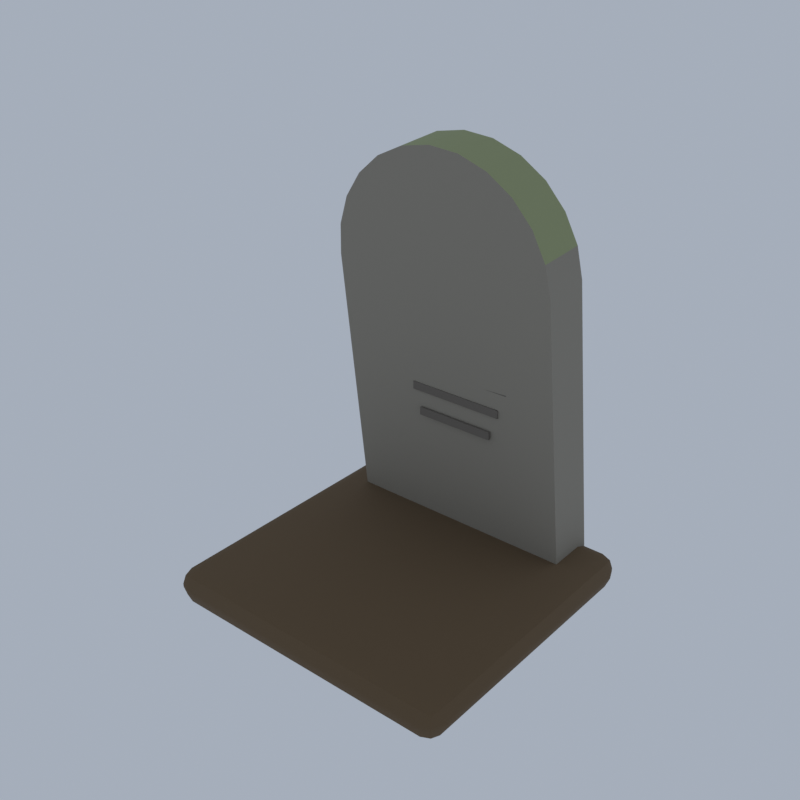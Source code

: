 # Source: E01_01_gravestone_01.blend  (saved by Blender 5.2.45; exported with 4.5.12 LTS)
import bpy
from mathutils import Matrix  # noqa: F401  (used for matrix-valued properties, if any)

bpy.ops.wm.read_factory_settings(use_empty=True)
scene = bpy.context.scene
scene.name = 'Scene'

# ---- collections
col_collection = bpy.data.collections.new('Collection'); scene.collection.children.link(col_collection)

# ---- materials (node trees are filled in below, after node groups)
mat_wg_stone_limestone = bpy.data.materials.new('wg_stone|Limestone')
mat_wg_stone_limestone.diffuse_color = (0.2932, 0.2674, 0.2195, 1.0)
mat_wg_lichen_grass = bpy.data.materials.new('wg_lichen|Grass')
mat_wg_lichen_grass.diffuse_color = (0.3112, 0.3489, 0.1835, 1.0)
mat_wg_stone_d_slate = bpy.data.materials.new('wg_stone_d|Slate')
mat_wg_stone_d_slate.diffuse_color = (0.1573, 0.139, 0.1166, 1.0)
mat_wg_dirt_ground = bpy.data.materials.new('wg_dirt|Ground')
mat_wg_dirt_ground.diffuse_color = (0.139, 0.09152, 0.04778, 1.0)
mat_wg_moss_grass = bpy.data.materials.new('wg_moss|Grass')
mat_wg_moss_grass.diffuse_color = (0.09627, 0.139, 0.03561, 1.0)

# ---- material node trees
mat_wg_stone_limestone.use_nodes = True; mat_wg_stone_limestone.node_tree.nodes.clear()
_N = mat_wg_stone_limestone.node_tree.nodes; _L = mat_wg_stone_limestone.node_tree.links
n0 = _N.new('ShaderNodeBsdfPrincipled'); n0.name = 'Principled BSDF'; n0.location = (-200, 100)
n0.inputs[0].default_value = (0.2932, 0.2674, 0.2195, 1.0)
n0.inputs[2].default_value = 0.88
n0.inputs[10].default_value = 0.005
n1 = _N.new('ShaderNodeOutputMaterial'); n1.name = 'Material Output'; n1.location = (200, 100)
_L.new(n0.outputs[0], n1.inputs[0])
n1.is_active_output = True
mat_wg_lichen_grass.use_nodes = True; mat_wg_lichen_grass.node_tree.nodes.clear()
_N = mat_wg_lichen_grass.node_tree.nodes; _L = mat_wg_lichen_grass.node_tree.links
n0 = _N.new('ShaderNodeBsdfPrincipled'); n0.name = 'Principled BSDF'; n0.location = (-200, 100)
n0.inputs[0].default_value = (0.3112, 0.3489, 0.1835, 1.0)
n0.inputs[2].default_value = 1.0
n0.inputs[10].default_value = 0.005
n1 = _N.new('ShaderNodeOutputMaterial'); n1.name = 'Material Output'; n1.location = (200, 100)
_L.new(n0.outputs[0], n1.inputs[0])
n1.is_active_output = True
mat_wg_stone_d_slate.use_nodes = True; mat_wg_stone_d_slate.node_tree.nodes.clear()
_N = mat_wg_stone_d_slate.node_tree.nodes; _L = mat_wg_stone_d_slate.node_tree.links
n0 = _N.new('ShaderNodeBsdfPrincipled'); n0.name = 'Principled BSDF'; n0.location = (-200, 100)
n0.inputs[0].default_value = (0.1573, 0.139, 0.1166, 1.0)
n0.inputs[2].default_value = 0.92
n0.inputs[10].default_value = 0.005
n1 = _N.new('ShaderNodeOutputMaterial'); n1.name = 'Material Output'; n1.location = (200, 100)
_L.new(n0.outputs[0], n1.inputs[0])
n1.is_active_output = True
mat_wg_dirt_ground.use_nodes = True; mat_wg_dirt_ground.node_tree.nodes.clear()
_N = mat_wg_dirt_ground.node_tree.nodes; _L = mat_wg_dirt_ground.node_tree.links
n0 = _N.new('ShaderNodeBsdfPrincipled'); n0.name = 'Principled BSDF'; n0.location = (-200, 100)
n0.inputs[0].default_value = (0.139, 0.09152, 0.04778, 1.0)
n0.inputs[2].default_value = 1.0
n0.inputs[10].default_value = 0.005
n1 = _N.new('ShaderNodeOutputMaterial'); n1.name = 'Material Output'; n1.location = (200, 100)
_L.new(n0.outputs[0], n1.inputs[0])
n1.is_active_output = True
mat_wg_moss_grass.use_nodes = True; mat_wg_moss_grass.node_tree.nodes.clear()
_N = mat_wg_moss_grass.node_tree.nodes; _L = mat_wg_moss_grass.node_tree.links
n0 = _N.new('ShaderNodeBsdfPrincipled'); n0.name = 'Principled BSDF'; n0.location = (-200, 100)
n0.inputs[0].default_value = (0.09627, 0.139, 0.03561, 1.0)
n0.inputs[2].default_value = 1.0
n0.inputs[10].default_value = 0.005
n1 = _N.new('ShaderNodeOutputMaterial'); n1.name = 'Material Output'; n1.location = (200, 100)
_L.new(n0.outputs[0], n1.inputs[0])
n1.is_active_output = True

# ---- world
world_world = bpy.data.worlds.new('World'); scene.world = world_world
world_world.use_nodes = True; world_world.node_tree.nodes.clear()
_N = world_world.node_tree.nodes; _L = world_world.node_tree.links
n0 = _N.new('ShaderNodeOutputWorld'); n0.name = 'World Output'; n0.location = (200, 100)
n1 = _N.new('ShaderNodeBackground'); n1.name = 'Background'; n1.location = (-200, 100)
n1.inputs[0].default_value = (0.42, 0.47, 0.55, 1.0)
n1.inputs[1].default_value = 0.9
_L.new(n1.outputs[0], n0.inputs[0])
n0.is_active_output = True
world_world.color = (0.05088, 0.05088, 0.05088)
world_world.sun_shadow_jitter_overblur = 0.0

# ---- meshes
me_gravestone_01 = bpy.data.meshes.new('gravestone_01')
me_gravestone_01.from_pydata([(-1.299, 1.573, 0.03831), (1.297, 1.573, 0.1744), (1.125, 1.343, 3.462), (1.063, 1.319, 3.795), (0.9171, 1.297, 4.1), (0.6967, 1.279, 4.358), (0.417, 1.264, 4.549), (0.09715, 1.255, 4.662), (-0.2412, 1.252, 4.689), (-0.5749, 1.255, 4.627), (-0.8812, 1.264, 4.481), (-1.139, 1.279, 4.261), (-1.332, 1.297, 3.982), (-1.445, 1.319, 3.663), (-1.472, 1.343, 3.326), (-1.297, 1.024, 0.0), (1.299, 1.024, 0.1361), (1.127, 0.7941, 3.424), (1.065, 0.7707, 3.756), (0.9191, 0.7488, 4.062), (0.6987, 0.73, 4.319), (0.419, 0.7156, 4.511), (0.09916, 0.7066, 4.624), (-0.2392, 0.7035, 4.651), (-0.5728, 0.7066, 4.589), (-0.8792, 0.7156, 4.443), (-1.137, 0.73, 4.223), (-1.33, 0.7488, 3.944), (-1.443, 0.7707, 3.625), (-1.47, 0.7941, 3.287), (-0.9, 1.014, 0.3872), (-0.9, 1.014, 3.087), (-0.9, 1.074, 0.3872), (-0.9, 1.074, 3.087), (0.9, 1.014, 0.3872), (0.9, 1.014, 3.087), (0.9, 1.074, 0.3872), (0.9, 1.074, 3.087), (-0.8, 0.8737, 2.777), (-0.8, 0.8737, 2.997), (-0.8, 0.9137, 2.777), (-0.8, 0.9137, 2.997), (0.8, 0.8737, 2.777), (0.8, 0.8737, 2.997), (0.8, 0.9137, 2.777), (0.8, 0.9137, 2.997), (-0.64, 0.8737, 2.242), (-0.64, 0.8737, 2.332), (-0.64, 0.9137, 2.242), (-0.64, 0.9137, 2.332), (0.64, 0.8737, 2.242), (0.64, 0.8737, 2.332), (0.64, 0.9137, 2.242), (0.64, 0.9137, 2.332), (-0.544, 0.8737, 1.962), (-0.544, 0.8737, 2.052), (-0.544, 0.9137, 1.962), (-0.544, 0.9137, 2.052), (0.544, 0.8737, 1.962), (0.544, 0.8737, 2.052), (0.544, 0.9137, 1.962), (0.544, 0.9137, 2.052), (-0.448, 0.8737, 1.682), (-0.448, 0.8737, 1.772), (-0.448, 0.9137, 1.682), (-0.448, 0.9137, 1.772), (0.448, 0.8737, 1.682), (0.448, 0.8737, 1.772), (0.448, 0.9137, 1.682), (0.448, 0.9137, 1.772), (-1.52, -1.421, 0.04719), (-1.52, -1.601, 0.2272), (-1.7, -1.421, 0.2272), (-1.52, -1.549, 0.09991), (-1.624, -1.525, 0.1233), (-1.647, -1.549, 0.2272), (-1.647, -1.421, 0.09991), (-1.52, -1.601, 0.2672), (-1.52, -1.421, 0.4472), (-1.7, -1.421, 0.2672), (-1.52, -1.549, 0.3945), (-1.624, -1.525, 0.3711), (-1.647, -1.421, 0.3945), (-1.647, -1.549, 0.2672), (-1.52, 1.419, 0.04719), (-1.7, 1.419, 0.2272), (-1.52, 1.599, 0.2272), (-1.647, 1.419, 0.09991), (-1.624, 1.523, 0.1233), (-1.647, 1.546, 0.2272), (-1.52, 1.546, 0.09991), (-1.52, 1.419, 0.4472), (-1.52, 1.599, 0.2672), (-1.7, 1.419, 0.2672), (-1.52, 1.546, 0.3945), (-1.624, 1.523, 0.3711), (-1.647, 1.546, 0.2672), (-1.647, 1.419, 0.3945), (1.52, -1.421, 0.04719), (1.7, -1.421, 0.2272), (1.52, -1.601, 0.2272), (1.647, -1.421, 0.09991), (1.624, -1.525, 0.1233), (1.647, -1.549, 0.2272), (1.52, -1.549, 0.09991), (1.52, -1.421, 0.4472), (1.52, -1.601, 0.2672), (1.7, -1.421, 0.2672), (1.52, -1.549, 0.3945), (1.624, -1.525, 0.3711), (1.647, -1.549, 0.2672), (1.647, -1.421, 0.3945), (1.52, 1.419, 0.04719), (1.52, 1.599, 0.2272), (1.7, 1.419, 0.2272), (1.52, 1.546, 0.09991), (1.624, 1.523, 0.1233), (1.647, 1.546, 0.2272), (1.647, 1.419, 0.09991), (1.52, 1.419, 0.4472), (1.7, 1.419, 0.2672), (1.52, 1.599, 0.2672), (1.647, 1.419, 0.3945), (1.624, 1.523, 0.3711), (1.647, 1.546, 0.2672), (1.52, 1.546, 0.3945), (1.228, 1.447, 0.7457), (1.232, 1.443, 0.7457), (1.237, 1.445, 0.7445), (1.238, 1.45, 0.7432), (1.234, 1.453, 0.7432), (1.229, 1.451, 0.7445), (1.054, 1.284, 0.0998), (1.091, 1.251, 0.0998), (1.137, 1.265, 0.08719), (1.146, 1.313, 0.07459), (1.109, 1.346, 0.07459), (1.063, 1.332, 0.08719), (1.119, 1.104, 0.5802), (1.114, 1.103, 0.5802), (1.112, 1.099, 0.5786), (1.115, 1.095, 0.577), (1.12, 1.096, 0.577), (1.122, 1.1, 0.5786), (1.122, 1.341, 0.1035), (1.072, 1.337, 0.1035), (1.05, 1.294, 0.08719), (1.078, 1.257, 0.07087), (1.128, 1.261, 0.07087), (1.15, 1.303, 0.08719), (0.9041, 1.302, 0.6345), (0.9042, 1.307, 0.6345), (0.9002, 1.31, 0.6331), (0.8961, 1.307, 0.6316), (0.896, 1.302, 0.6316), (0.8999, 1.3, 0.6331), (1.14, 1.272, 0.1021), (1.141, 1.322, 0.1021), (1.102, 1.349, 0.08719), (1.06, 1.325, 0.0723), (1.059, 1.275, 0.0723), (1.098, 1.249, 0.08719), (0.9882, 1.138, 0.7293), (0.9841, 1.141, 0.7293), (0.9797, 1.139, 0.728), (0.9793, 1.134, 0.7267), (0.9834, 1.131, 0.7267), (0.9878, 1.133, 0.728), (1.144, 1.318, 0.1001), (1.104, 1.347, 0.1001), (1.059, 1.328, 0.08719), (1.056, 1.28, 0.07429), (1.096, 1.251, 0.07429), (1.141, 1.27, 0.08719), (1.262, 1.41, 0.517), (1.264, 1.406, 0.517), (1.269, 1.406, 0.5151), (1.271, 1.41, 0.5133), (1.268, 1.414, 0.5133), (1.263, 1.414, 0.5151), (1.053, 1.298, 0.1055), (1.081, 1.256, 0.1055), (1.128, 1.257, 0.08719), (1.147, 1.3, 0.06886), (1.119, 1.341, 0.06886), (1.072, 1.34, 0.08719), (-0.9977, 1.232, 0.6299), (-1.002, 1.229, 0.6299), (-1.002, 1.224, 0.6284), (-0.9979, 1.222, 0.6269), (-0.9936, 1.225, 0.6269), (-0.9935, 1.229, 0.6284), (-1.099, 1.446, 0.1022), (-1.142, 1.421, 0.1022), (-1.143, 1.373, 0.08719), (-1.101, 1.351, 0.07218), (-1.058, 1.377, 0.07218), (-1.057, 1.424, 0.08719), (-1.083, 1.203, 0.5096), (-1.088, 1.203, 0.5096), (-1.09, 1.199, 0.5078), (-1.087, 1.195, 0.5059), (-1.082, 1.196, 0.5059), (-1.08, 1.2, 0.5078), (-1.078, 1.44, 0.1058), (-1.128, 1.436, 0.1058), (-1.15, 1.395, 0.08719), (-1.122, 1.358, 0.0686), (-1.072, 1.362, 0.0686), (-1.05, 1.402, 0.08719), (-1.285, 1.462, 0.7106), (-1.284, 1.467, 0.7106), (-1.287, 1.471, 0.7092), (-1.291, 1.47, 0.7079), (-1.293, 1.465, 0.7079), (-1.29, 1.462, 0.7092), (-1.07, 1.361, 0.1004), (-1.053, 1.408, 0.1004), (-1.083, 1.446, 0.08719), (-1.13, 1.436, 0.07394), (-1.147, 1.389, 0.07394), (-1.117, 1.352, 0.08719), (-1.076, 1.593, 0.7731), (-1.071, 1.592, 0.7731), (-1.068, 1.596, 0.7719), (-1.07, 1.601, 0.7707), (-1.075, 1.601, 0.7707), (-1.078, 1.598, 0.7719), (-1.13, 1.361, 0.09933), (-1.081, 1.354, 0.09933), (-1.05, 1.392, 0.08719), (-1.07, 1.437, 0.07505), (-1.119, 1.443, 0.07505), (-1.15, 1.405, 0.08719), (-0.9392, 1.286, 0.5176), (-0.9421, 1.282, 0.5176), (-0.9404, 1.278, 0.5158), (-0.9358, 1.278, 0.5139), (-0.9328, 1.282, 0.5139), (-0.9346, 1.286, 0.5158), (-1.117, 1.442, 0.1055), (-1.146, 1.401, 0.1055), (-1.129, 1.358, 0.08719), (-1.083, 1.355, 0.06888), (-1.054, 1.396, 0.06888), (-1.071, 1.439, 0.08719)], [], [(0, 14, 13, 12, 11, 10, 9, 8, 7, 6, 5, 4, 3, 2, 1), (29, 15, 16, 17, 18, 19, 20, 21, 22, 23, 24, 25, 26, 27, 28), (0, 1, 16, 15), (1, 2, 17, 16), (2, 3, 18, 17), (3, 4, 19, 18), (4, 5, 20, 19), (5, 6, 21, 20), (6, 7, 22, 21), (7, 8, 23, 22), (8, 9, 24, 23), (9, 10, 25, 24), (10, 11, 26, 25), (11, 12, 27, 26), (12, 13, 28, 27), (13, 14, 29, 28), (14, 0, 15, 29), (30, 31, 33, 32), (32, 33, 37, 36), (36, 37, 35, 34), (34, 35, 31, 30), (32, 36, 34, 30), (37, 33, 31, 35), (38, 39, 41, 40), (40, 41, 45, 44), (44, 45, 43, 42), (42, 43, 39, 38), (40, 44, 42, 38), (45, 41, 39, 43), (46, 47, 49, 48), (48, 49, 53, 52), (52, 53, 51, 50), (50, 51, 47, 46), (48, 52, 50, 46), (53, 49, 47, 51), (54, 55, 57, 56), (56, 57, 61, 60), (60, 61, 59, 58), (58, 59, 55, 54), (56, 60, 58, 54), (61, 57, 55, 59), (62, 63, 65, 64), (64, 65, 69, 68), (68, 69, 67, 66), (66, 67, 63, 62), (64, 68, 66, 62), (69, 65, 63, 67), (70, 73, 74, 76), (71, 75, 74, 73), (72, 76, 74, 75), (77, 80, 81, 83), (78, 82, 81, 80), (79, 83, 81, 82), (84, 87, 88, 90), (85, 89, 88, 87), (86, 90, 88, 89), (91, 94, 95, 97), (92, 96, 95, 94), (93, 97, 95, 96), (98, 101, 102, 104), (99, 103, 102, 101), (100, 104, 102, 103), (105, 108, 109, 111), (106, 110, 109, 108), (107, 111, 109, 110), (112, 115, 116, 118), (113, 117, 116, 115), (114, 118, 116, 117), (119, 122, 123, 125), (120, 124, 123, 122), (121, 125, 123, 124), (84, 70, 76, 87), (87, 76, 72, 85), (71, 77, 83, 75), (75, 83, 79, 72), (78, 91, 97, 82), (82, 97, 93, 79), (92, 86, 89, 96), (96, 89, 85, 93), (112, 84, 90, 115), (115, 90, 86, 113), (91, 119, 125, 94), (94, 125, 121, 92), (120, 114, 117, 124), (124, 117, 113, 121), (98, 112, 118, 101), (101, 118, 114, 99), (119, 105, 111, 122), (122, 111, 107, 120), (106, 100, 103, 110), (110, 103, 99, 107), (70, 98, 104, 73), (73, 104, 100, 71), (105, 78, 80, 108), (108, 80, 77, 106), (84, 112, 98, 70), (72, 79, 93, 85), (100, 106, 77, 71), (119, 91, 78, 105), (86, 92, 121, 113), (114, 120, 107, 99), (131, 129, 130), (131, 128, 129), (126, 128, 131), (126, 127, 128), (135, 137, 136), (134, 137, 135), (133, 137, 134), (133, 132, 137), (132, 126, 131, 137), (133, 127, 126, 132), (134, 128, 127, 133), (135, 129, 128, 134), (136, 130, 129, 135), (137, 131, 130, 136), (143, 141, 142), (143, 140, 141), (138, 140, 143), (138, 139, 140), (146, 148, 147), (146, 149, 148), (145, 149, 146), (145, 144, 149), (144, 138, 143, 149), (145, 139, 138, 144), (146, 140, 139, 145), (147, 141, 140, 146), (148, 142, 141, 147), (149, 143, 142, 148), (155, 153, 154), (155, 152, 153), (150, 152, 155), (150, 151, 152), (158, 160, 159), (158, 161, 160), (157, 161, 158), (157, 156, 161), (156, 150, 155, 161), (157, 151, 150, 156), (158, 152, 151, 157), (159, 153, 152, 158), (160, 154, 153, 159), (161, 155, 154, 160), (167, 165, 166), (167, 164, 165), (162, 164, 167), (162, 163, 164), (170, 172, 171), (170, 173, 172), (170, 168, 173), (169, 168, 170), (168, 162, 167, 173), (169, 163, 162, 168), (170, 164, 163, 169), (171, 165, 164, 170), (172, 166, 165, 171), (173, 167, 166, 172), (179, 177, 178), (179, 176, 177), (174, 176, 179), (174, 175, 176), (182, 184, 183), (182, 185, 184), (181, 185, 182), (181, 180, 185), (180, 174, 179, 185), (181, 175, 174, 180), (182, 176, 175, 181), (183, 177, 176, 182), (184, 178, 177, 183), (185, 179, 178, 184), (191, 189, 190), (191, 188, 189), (186, 188, 191), (186, 187, 188), (194, 196, 195), (194, 197, 196), (194, 192, 197), (193, 192, 194), (192, 186, 191, 197), (193, 187, 186, 192), (194, 188, 187, 193), (195, 189, 188, 194), (196, 190, 189, 195), (197, 191, 190, 196), (203, 201, 202), (203, 200, 201), (198, 200, 203), (198, 199, 200), (206, 208, 207), (206, 209, 208), (206, 204, 209), (205, 204, 206), (204, 198, 203, 209), (205, 199, 198, 204), (206, 200, 199, 205), (207, 201, 200, 206), (208, 202, 201, 207), (209, 203, 202, 208), (215, 213, 214), (215, 212, 213), (210, 212, 215), (210, 211, 212), (218, 220, 219), (218, 221, 220), (218, 216, 221), (217, 216, 218), (216, 210, 215, 221), (217, 211, 210, 216), (218, 212, 211, 217), (219, 213, 212, 218), (220, 214, 213, 219), (221, 215, 214, 220), (226, 224, 225), (227, 224, 226), (222, 224, 227), (222, 223, 224), (231, 233, 232), (230, 233, 231), (230, 228, 233), (229, 228, 230), (228, 222, 227, 233), (229, 223, 222, 228), (230, 224, 223, 229), (231, 225, 224, 230), (232, 226, 225, 231), (233, 227, 226, 232), (239, 237, 238), (239, 236, 237), (239, 235, 236), (234, 235, 239), (242, 244, 243), (242, 245, 244), (241, 245, 242), (241, 240, 245), (240, 234, 239, 245), (241, 235, 234, 240), (242, 236, 235, 241), (243, 237, 236, 242), (244, 238, 237, 243), (245, 239, 238, 244)])
me_gravestone_01.polygons.foreach_set('use_smooth', [True] * 241)
me_gravestone_01.polygons.foreach_set('material_index', [0, 0, 0, 0, 0, 1, 1, 1, 1, 1, 1, 1, 1, 1, 0, 0, 0, 2, 2, 2, 2, 2, 2, 2, 2, 2, 2, 2, 2, 2, 2, 2, 2, 2, 2, 2, 2, 2, 2, 2, 2, 2, 2, 2, 2, 2, 2, 3, 3, 3, 3, 3, 3, 3, 3, 3, 3, 3, 3, 3, 3, 3, 3, 3, 3, 3, 3, 3, 3, 3, 3, 3, 3, 3, 3, 3, 3, 3, 3, 3, 3, 3, 3, 3, 3, 3, 3, 3, 3, 3, 3, 3, 3, 3, 3, 3, 3, 3, 3, 3, 3, 4, 4, 4, 4, 4, 4, 4, 4, 4, 4, 4, 4, 4, 4, 4, 4, 4, 4, 4, 4, 4, 4, 4, 4, 4, 4, 4, 4, 4, 4, 4, 4, 4, 4, 4, 4, 4, 4, 4, 4, 4, 4, 4, 4, 4, 4, 4, 4, 4, 4, 4, 4, 4, 4, 4, 4, 4, 4, 4, 4, 4, 4, 4, 4, 4, 4, 4, 4, 4, 4, 4, 4, 4, 4, 4, 4, 4, 4, 4, 4, 4, 4, 4, 4, 4, 4, 4, 4, 4, 4, 4, 4, 4, 4, 4, 4, 4, 4, 4, 4, 4, 4, 4, 4, 4, 4, 4, 4, 4, 4, 4, 4, 4, 4, 4, 4, 4, 4, 4, 4, 4, 4, 4, 4, 4, 4, 4, 4, 4, 4, 4, 4, 4, 4, 4, 4, 4, 4, 4, 4])
_k = set([(0, 1), (0, 14), (0, 15), (1, 2), (1, 16), (2, 3), (3, 4), (4, 5), (5, 6), (6, 7), (7, 8), (8, 9), (9, 10), (10, 11), (11, 12), (12, 13), (13, 14), (15, 16), (15, 29), (16, 17), (17, 18), (18, 19), (19, 20), (20, 21), (21, 22), (22, 23), (23, 24), (24, 25), (25, 26), (26, 27), (27, 28), (28, 29), (30, 31), (30, 32), (30, 34), (31, 33), (31, 35), (32, 33), (32, 36), (33, 37), (34, 35), (34, 36), (35, 37), (36, 37), (38, 39), (38, 40), (38, 42), (39, 41), (39, 43), (40, 41), (40, 44), (41, 45), (42, 43), (42, 44), (43, 45), (44, 45), (46, 47), (46, 48), (46, 50), (47, 49), (47, 51), (48, 49), (48, 52), (49, 53), (50, 51), (50, 52), (51, 53), (52, 53), (54, 55), (54, 56), (54, 58), (55, 57), (55, 59), (56, 57), (56, 60), (57, 61), (58, 59), (58, 60), (59, 61), (60, 61), (62, 63), (62, 64), (62, 66), (63, 65), (63, 67), (64, 65), (64, 68), (65, 69), (66, 67), (66, 68), (67, 69), (68, 69), (73, 74), (73, 104), (74, 75), (74, 76), (75, 83), (76, 87), (80, 81), (80, 108), (81, 82), (81, 83), (82, 97), (87, 88), (88, 89), (88, 90), (89, 96), (90, 115), (94, 95), (94, 125), (95, 96), (95, 97), (101, 102), (101, 118), (102, 103), (102, 104), (103, 110), (108, 109), (109, 110), (109, 111), (111, 122), (115, 116), (116, 117), (116, 118), (117, 124), (122, 123), (123, 124), (123, 125), (126, 127), (126, 131), (126, 132), (127, 128), (127, 133), (128, 129), (128, 134), (129, 130), (129, 135), (130, 131), (130, 136), (131, 137), (132, 133), (132, 137), (133, 134), (134, 135), (135, 136), (136, 137), (138, 139), (138, 143), (138, 144), (139, 140), (139, 145), (140, 141), (140, 146), (141, 142), (141, 147), (142, 143), (142, 148), (143, 149), (144, 145), (144, 149), (145, 146), (146, 147), (147, 148), (148, 149), (150, 151), (150, 155), (150, 156), (151, 152), (151, 157), (152, 153), (152, 158), (153, 154), (153, 159), (154, 155), (154, 160), (155, 161), (156, 157), (156, 161), (157, 158), (158, 159), (159, 160), (160, 161), (162, 163), (162, 167), (162, 168), (163, 164), (163, 169), (164, 165), (164, 170), (165, 166), (165, 171), (166, 167), (166, 172), (167, 173), (168, 169), (168, 173), (169, 170), (170, 171), (171, 172), (172, 173), (174, 175), (174, 179), (174, 180), (175, 176), (175, 181), (176, 177), (176, 182), (177, 178), (177, 183), (178, 179), (178, 184), (179, 185), (180, 181), (180, 185), (181, 182), (182, 183), (183, 184), (184, 185), (186, 187), (186, 191), (186, 192), (187, 188), (187, 193), (188, 189), (188, 194), (189, 190), (189, 195), (190, 191), (190, 196), (191, 197), (192, 193), (192, 197), (193, 194), (194, 195), (195, 196), (196, 197), (198, 199), (198, 203), (198, 204), (199, 200), (199, 205), (200, 201), (200, 206), (201, 202), (201, 207), (202, 203), (202, 208), (203, 209), (204, 205), (204, 209), (205, 206), (206, 207), (207, 208), (208, 209), (210, 211), (210, 215), (210, 216), (211, 212), (211, 217), (212, 213), (212, 218), (213, 214), (213, 219), (214, 215), (214, 220), (215, 221), (216, 217), (216, 221), (217, 218), (218, 219), (219, 220), (220, 221), (222, 223), (222, 227), (222, 228), (223, 224), (223, 229), (224, 225), (224, 230), (225, 226), (225, 231), (226, 227), (226, 232), (227, 233), (228, 229), (228, 233), (229, 230), (230, 231), (231, 232), (232, 233), (234, 235), (234, 239), (234, 240), (235, 236), (235, 241), (236, 237), (236, 242), (237, 238), (237, 243), (238, 239), (238, 244), (239, 245), (240, 241), (240, 245), (241, 242), (242, 243), (243, 244), (244, 245)])
me_gravestone_01.attributes.new('sharp_edge', 'BOOLEAN', 'EDGE').data.foreach_set('value', [ (min(e.vertices), max(e.vertices)) in _k for e in me_gravestone_01.edges])
_uv = me_gravestone_01.uv_layers.new(name='UVMap')
_uv.uv.foreach_set('vector', [0.0, 0.0, 0.0, 0.0, 0.0, 0.0, 0.0, 0.0, 0.0, 0.0, 0.0, 0.0, 0.0, 0.0, 0.0, 0.0, 0.0, 0.0, 0.0, 0.0, 0.0, 0.0, 0.0, 0.0, 0.0, 0.0, 0.0, 0.0, 0.0, 0.0, 0.0, 0.0, 0.0, 0.0, 0.0, 0.0, 0.0, 0.0, 0.0, 0.0, 0.0, 0.0, 0.0, 0.0, 0.0, 0.0, 0.0, 0.0, 0.0, 0.0, 0.0, 0.0, 0.0, 0.0, 0.0, 0.0, 0.0, 0.0, 0.0, 0.0, 0.0, 0.0, 0.0, 0.0, 0.0, 0.0, 0.0, 0.0, 0.0, 0.0, 0.0, 0.0, 0.0, 0.0, 0.0, 0.0, 0.0, 0.0, 0.0, 0.0, 0.0, 0.0, 0.0, 0.0, 0.0, 0.0, 0.0, 0.0, 0.0, 0.0, 0.0, 0.0, 0.0, 0.0, 0.0, 0.0, 0.0, 0.0, 0.0, 0.0, 0.0, 0.0, 0.0, 0.0, 0.0, 0.0, 0.0, 0.0, 0.0, 0.0, 0.0, 0.0, 0.0, 0.0, 0.0, 0.0, 0.0, 0.0, 0.0, 0.0, 0.0, 0.0, 0.0, 0.0, 0.0, 0.0, 0.0, 0.0, 0.0, 0.0, 0.0, 0.0, 0.0, 0.0, 0.0, 0.0, 0.0, 0.0, 0.0, 0.0, 0.0, 0.0, 0.0, 0.0, 0.0, 0.0, 0.0, 0.0, 0.0, 0.0, 0.0, 0.0, 0.0, 0.0, 0.0, 0.0, 0.0, 0.0, 0.0, 0.0, 0.0, 0.0, 0.0, 0.0, 0.0, 0.0, 0.0, 0.0, 0.0, 0.0, 0.0, 0.0, 0.0, 0.0, 0.0, 0.0, 0.0, 0.0, 0.0, 0.0, 0.0, 0.0, 0.0, 0.0, 0.0, 0.0, 0.0, 0.0, 0.0, 0.0, 0.0, 0.0, 0.0, 0.0, 0.0, 0.0, 0.0, 0.0, 0.0, 0.0, 0.0, 0.0, 0.0, 0.0, 0.0, 0.0, 0.0, 0.0, 0.0, 0.0, 0.0, 0.0, 0.0, 0.0, 0.0, 0.0, 0.0, 0.0, 0.0, 0.0, 0.0, 0.0, 0.0, 0.0, 0.0, 0.0, 0.0, 0.0, 0.0, 0.0, 0.0, 0.0, 0.0, 0.0, 0.0, 0.0, 0.0, 0.0, 0.0, 0.0, 0.0, 0.0, 0.0, 0.0, 0.0, 0.0, 0.0, 0.0, 0.0, 0.0, 0.0, 0.0, 0.0, 0.0, 0.0, 0.0, 0.0, 0.0, 0.0, 0.0, 0.0, 0.0, 0.0, 0.0, 0.0, 0.0, 0.0, 0.0, 0.0, 0.0, 0.0, 0.0, 0.0, 0.0, 0.0, 0.0, 0.0, 0.0, 0.0, 0.0, 0.0, 0.0, 0.0, 0.0, 0.0, 0.0, 0.0, 0.0, 0.0, 0.0, 0.0, 0.0, 0.0, 0.0, 0.0, 0.0, 0.0, 0.0, 0.0, 0.0, 0.0, 0.0, 0.0, 0.0, 0.0, 0.0, 0.0, 0.0, 0.0, 0.0, 0.0, 0.0, 0.0, 0.0, 0.0, 0.0, 0.0, 0.0, 0.0, 0.0, 0.0, 0.0, 0.0, 0.0, 0.0, 0.0, 0.0, 0.0, 0.0, 0.0, 0.0, 0.0, 0.0, 0.0, 0.0, 0.0, 0.0, 0.0, 0.0, 0.0, 0.0, 0.0, 0.0, 0.0, 0.0, 0.0, 0.0, 0.0, 0.0, 0.0, 0.0, 0.0, 0.0, 0.0, 0.0, 0.0, 0.0, 0.0, 0.0, 0.0, 0.0, 0.0, 0.0, 0.0, 0.0, 0.0, 0.0, 0.0, 0.0, 0.0, 0.0, 0.0, 0.0, 0.0, 0.0, 0.0, 0.0, 0.0, 0.0, 0.0, 0.0, 0.0, 0.0, 0.0, 0.0, 0.0, 0.0, 0.0, 0.0, 0.0, 0.0, 0.0, 0.0, 0.0, 0.0, 0.0, 0.0, 0.0, 0.0, 0.0, 0.0, 0.0, 0.0, 0.0, 0.0, 0.0, 0.0, 0.0, 0.0, 0.0, 0.0, 0.0, 0.0, 0.0, 0.0, 0.0, 0.0, 0.0, 0.0, 0.0, 0.0, 0.0, 0.0, 0.0, 0.0, 0.0, 0.0, 0.0, 0.0, 0.0, 0.0, 0.0, 0.0, 0.0, 0.0, 0.0, 0.0, 0.0, 0.0, 0.0, 0.0, 0.0, 0.0, 0.0, 0.0, 0.0, 0.0, 0.0, 0.0, 0.0, 0.0, 0.0, 0.0, 0.0, 0.0, 0.0, 0.0, 0.0, 0.0, 0.0, 0.0, 0.0, 0.0, 0.0, 0.0, 0.0, 0.0, 0.0, 0.0, 0.0, 0.0, 0.0, 0.0, 0.0, 0.0, 0.0, 0.0, 0.0, 0.0, 0.0, 0.0, 0.0, 0.0, 0.0, 0.0, 0.0, 0.0, 0.0, 0.0, 0.0, 0.0, 0.0, 0.0, 0.0, 0.0, 0.0, 0.0, 0.0, 0.0, 0.0, 0.0, 0.0, 0.0, 0.0, 0.0, 0.0, 0.0, 0.0, 0.0, 0.0, 0.0, 0.0, 0.0, 0.0, 0.0, 0.0, 0.0, 0.0, 0.0, 0.0, 0.0, 0.0, 0.0, 0.0, 0.0, 0.0, 0.0, 0.0, 0.0, 0.0, 0.0, 0.0, 0.0, 0.0, 0.0, 0.0, 0.0, 0.0, 0.0, 0.0, 0.0, 0.0, 0.0, 0.0, 0.0, 0.0, 0.0, 0.0, 0.0, 0.0, 0.0, 0.0, 0.0, 0.0, 0.0, 0.0, 0.0, 0.0, 0.0, 0.0, 0.0, 0.0, 0.0, 0.0, 0.0, 0.0, 0.0, 0.0, 0.0, 0.0, 0.0, 0.0, 0.0, 0.0, 0.0, 0.0, 0.0, 0.0, 0.0, 0.0, 0.0, 0.0, 0.0, 0.0, 0.0, 0.0, 0.0, 0.0, 0.0, 0.0, 0.0, 0.0, 0.0, 0.0, 0.0, 0.0, 0.0, 0.0, 0.0, 0.0, 0.0, 0.0, 0.0, 0.0, 0.0, 0.0, 0.0, 0.0, 0.0, 0.0, 0.0, 0.0, 0.0, 0.0, 0.0, 0.0, 0.0, 0.0, 0.0, 0.0, 0.0, 0.0, 0.0, 0.0, 0.0, 0.0, 0.0, 0.0, 0.0, 0.0, 0.0, 0.0, 0.0, 0.0, 0.0, 0.0, 0.0, 0.0, 0.0, 0.0, 0.0, 0.0, 0.0, 0.0, 0.0, 0.0, 0.0, 0.0, 0.0, 0.0, 0.0, 0.0, 0.0, 0.0, 0.0, 0.0, 0.0, 0.0, 0.0, 0.0, 0.0, 0.0, 0.0, 0.0, 0.0, 0.0, 0.0, 0.0, 0.0, 0.0, 0.0, 0.0, 0.0, 0.0, 0.0, 0.0, 0.0, 0.0, 0.0, 0.0, 0.0, 0.0, 0.0, 0.0, 0.0, 0.0, 0.0, 0.0, 0.0, 0.0, 0.0, 0.0, 0.0, 0.0, 0.0, 0.0, 0.0, 0.0, 0.0, 0.0, 0.0, 0.0, 0.0, 0.0, 0.0, 0.0, 0.0, 0.0, 0.0, 0.0, 0.0, 0.0, 0.0, 0.0, 0.0, 0.0, 0.0, 0.0, 0.0, 0.0, 0.0, 0.0, 0.0, 0.0, 0.0, 0.0, 0.0, 0.0, 0.0, 0.0, 0.0, 0.0, 0.0, 0.0, 0.0, 0.0, 0.0, 0.0, 0.0, 0.0, 0.0, 0.0, 0.0, 0.0, 0.0, 0.0, 0.0, 0.0, 0.0, 0.0, 0.0, 0.0, 0.0, 0.0, 0.0, 0.0, 0.0, 0.0, 0.0, 0.0, 0.0, 0.0, 0.0, 0.0, 0.0, 0.0, 0.0, 0.0, 0.0, 0.0, 0.0, 0.0, 0.0, 0.0, 0.0, 0.0, 0.0, 0.0, 0.0, 0.0, 0.0, 0.0, 0.0, 0.0, 0.0, 0.0, 0.0, 0.0, 0.0, 0.0, 0.0, 0.0, 0.0, 0.0, 0.0, 0.0, 0.0, 0.0, 0.0, 0.0, 0.0, 0.0, 0.0, 0.0, 0.0, 0.0, 0.0, 0.0, 0.0, 0.0, 0.0, 0.0, 0.0, 0.0, 0.0, 0.0, 0.0, 0.0, 0.0, 0.0, 0.0, 0.0, 0.0, 0.0, 0.0, 0.0, 0.0, 0.0, 0.0, 0.0, 0.0, 0.0, 0.0, 0.0, 0.0, 0.0, 0.0, 0.0, 0.0, 0.0, 0.0, 0.0, 0.0, 0.0, 0.0, 0.0, 0.0, 0.0, 0.0, 0.0, 0.0, 0.0, 1.0, 0.0, 0.6, 0.0, 0.8, 0.0, 1.0, 0.0, 0.4, 0.0, 0.6, 0.0, 0.0, 0.0, 0.4, 0.0, 1.0, 0.0, 0.0, 0.0, 0.2, 0.0, 0.4, 0.0, 0.6, 0.0, 1.0, 0.0, 0.8, 0.0, 0.4, 0.0, 1.0, 0.0, 0.6, 0.0, 0.2, 0.0, 1.0, 0.0, 0.4, 0.0, 0.2, 0.0, 0.0, 0.0, 1.0, 0.0, 0.0, 1.0, 1.0, 1.0, 1.0, 0.8333, 0.0, 0.8333, 0.0, 0.1667, 1.0, 0.1667, 1.0, 0.0, 0.0, 0.0, 0.0, 0.3333, 1.0, 0.3333, 1.0, 0.1667, 0.0, 0.1667, 0.0, 0.5, 1.0, 0.5, 1.0, 0.3333, 0.0, 0.3333, 0.0, 0.6667, 1.0, 0.6667, 1.0, 0.5, 0.0, 0.5, 0.0, 0.8333, 1.0, 0.8333, 1.0, 0.6667, 0.0, 0.6667, 1.0, 0.0, 0.6, 0.0, 0.8, 0.0, 1.0, 0.0, 0.4, 0.0, 0.6, 0.0, 0.0, 0.0, 0.4, 0.0, 1.0, 0.0, 0.0, 0.0, 0.2, 0.0, 0.4, 0.0, 0.4, 0.0, 0.8, 0.0, 0.6, 0.0, 0.4, 0.0, 1.0, 0.0, 0.8, 0.0, 0.2, 0.0, 1.0, 0.0, 0.4, 0.0, 0.2, 0.0, 0.0, 0.0, 1.0, 0.0, 0.0, 1.0, 1.0, 1.0, 1.0, 0.8333, 0.0, 0.8333, 0.0, 0.1667, 1.0, 0.1667, 1.0, 0.0, 0.0, 0.0, 0.0, 0.3333, 1.0, 0.3333, 1.0, 0.1667, 0.0, 0.1667, 0.0, 0.5, 1.0, 0.5, 1.0, 0.3333, 0.0, 0.3333, 0.0, 0.6667, 1.0, 0.6667, 1.0, 0.5, 0.0, 0.5, 0.0, 0.8333, 1.0, 0.8333, 1.0, 0.6667, 0.0, 0.6667, 1.0, 0.0, 0.6, 0.0, 0.8, 0.0, 1.0, 0.0, 0.4, 0.0, 0.6, 0.0, 0.0, 0.0, 0.4, 0.0, 1.0, 0.0, 0.0, 0.0, 0.2, 0.0, 0.4, 0.0, 0.4, 0.0, 0.8, 0.0, 0.6, 0.0, 0.4, 0.0, 1.0, 0.0, 0.8, 0.0, 0.2, 0.0, 1.0, 0.0, 0.4, 0.0, 0.2, 0.0, 0.0, 0.0, 1.0, 0.0, 0.0, 1.0, 1.0, 1.0, 1.0, 0.8333, 0.0, 0.8333, 0.0, 0.1667, 1.0, 0.1667, 1.0, 0.0, 0.0, 0.0, 0.0, 0.3333, 1.0, 0.3333, 1.0, 0.1667, 0.0, 0.1667, 0.0, 0.5, 1.0, 0.5, 1.0, 0.3333, 0.0, 0.3333, 0.0, 0.6667, 1.0, 0.6667, 1.0, 0.5, 0.0, 0.5, 0.0, 0.8333, 1.0, 0.8333, 1.0, 0.6667, 0.0, 0.6667, 1.0, 0.0, 0.6, 0.0, 0.8, 0.0, 1.0, 0.0, 0.4, 0.0, 0.6, 0.0, 0.0, 0.0, 0.4, 0.0, 1.0, 0.0, 0.0, 0.0, 0.2, 0.0, 0.4, 0.0, 0.4, 0.0, 0.8, 0.0, 0.6, 0.0, 0.4, 0.0, 1.0, 0.0, 0.8, 0.0, 0.4, 0.0, 0.0, 0.0, 1.0, 0.0, 0.2, 0.0, 0.0, 0.0, 0.4, 0.0, 0.0, 1.0, 1.0, 1.0, 1.0, 0.8333, 0.0, 0.8333, 0.0, 0.1667, 1.0, 0.1667, 1.0, 0.0, 0.0, 0.0, 0.0, 0.3333, 1.0, 0.3333, 1.0, 0.1667, 0.0, 0.1667, 0.0, 0.5, 1.0, 0.5, 1.0, 0.3333, 0.0, 0.3333, 0.0, 0.6667, 1.0, 0.6667, 1.0, 0.5, 0.0, 0.5, 0.0, 0.8333, 1.0, 0.8333, 1.0, 0.6667, 0.0, 0.6667, 1.0, 0.0, 0.6, 0.0, 0.8, 0.0, 1.0, 0.0, 0.4, 0.0, 0.6, 0.0, 0.0, 0.0, 0.4, 0.0, 1.0, 0.0, 0.0, 0.0, 0.2, 0.0, 0.4, 0.0, 0.4, 0.0, 0.8, 0.0, 0.6, 0.0, 0.4, 0.0, 1.0, 0.0, 0.8, 0.0, 0.2, 0.0, 1.0, 0.0, 0.4, 0.0, 0.2, 0.0, 0.0, 0.0, 1.0, 0.0, 0.0, 1.0, 1.0, 1.0, 1.0, 0.8333, 0.0, 0.8333, 0.0, 0.1667, 1.0, 0.1667, 1.0, 0.0, 0.0, 0.0, 0.0, 0.3333, 1.0, 0.3333, 1.0, 0.1667, 0.0, 0.1667, 0.0, 0.5, 1.0, 0.5, 1.0, 0.3333, 0.0, 0.3333, 0.0, 0.6667, 1.0, 0.6667, 1.0, 0.5, 0.0, 0.5, 0.0, 0.8333, 1.0, 0.8333, 1.0, 0.6667, 0.0, 0.6667, 1.0, 0.0, 0.6, 0.0, 0.8, 0.0, 1.0, 0.0, 0.4, 0.0, 0.6, 0.0, 0.0, 0.0, 0.4, 0.0, 1.0, 0.0, 0.0, 0.0, 0.2, 0.0, 0.4, 0.0, 0.4, 0.0, 0.8, 0.0, 0.6, 0.0, 0.4, 0.0, 1.0, 0.0, 0.8, 0.0, 0.4, 0.0, 0.0, 0.0, 1.0, 0.0, 0.2, 0.0, 0.0, 0.0, 0.4, 0.0, 0.0, 1.0, 1.0, 1.0, 1.0, 0.8333, 0.0, 0.8333, 0.0, 0.1667, 1.0, 0.1667, 1.0, 0.0, 0.0, 0.0, 0.0, 0.3333, 1.0, 0.3333, 1.0, 0.1667, 0.0, 0.1667, 0.0, 0.5, 1.0, 0.5, 1.0, 0.3333, 0.0, 0.3333, 0.0, 0.6667, 1.0, 0.6667, 1.0, 0.5, 0.0, 0.5, 0.0, 0.8333, 1.0, 0.8333, 1.0, 0.6667, 0.0, 0.6667, 1.0, 0.0, 0.6, 0.0, 0.8, 0.0, 1.0, 0.0, 0.4, 0.0, 0.6, 0.0, 0.0, 0.0, 0.4, 0.0, 1.0, 0.0, 0.0, 0.0, 0.2, 0.0, 0.4, 0.0, 0.4, 0.0, 0.8, 0.0, 0.6, 0.0, 0.4, 0.0, 1.0, 0.0, 0.8, 0.0, 0.4, 0.0, 0.0, 0.0, 1.0, 0.0, 0.2, 0.0, 0.0, 0.0, 0.4, 0.0, 0.0, 1.0, 1.0, 1.0, 1.0, 0.8333, 0.0, 0.8333, 0.0, 0.1667, 1.0, 0.1667, 1.0, 0.0, 0.0, 0.0, 0.0, 0.3333, 1.0, 0.3333, 1.0, 0.1667, 0.0, 0.1667, 0.0, 0.5, 1.0, 0.5, 1.0, 0.3333, 0.0, 0.3333, 0.0, 0.6667, 1.0, 0.6667, 1.0, 0.5, 0.0, 0.5, 0.0, 0.8333, 1.0, 0.8333, 1.0, 0.6667, 0.0, 0.6667, 1.0, 0.0, 0.6, 0.0, 0.8, 0.0, 1.0, 0.0, 0.4, 0.0, 0.6, 0.0, 0.0, 0.0, 0.4, 0.0, 1.0, 0.0, 0.0, 0.0, 0.2, 0.0, 0.4, 0.0, 0.4, 0.0, 0.8, 0.0, 0.6, 0.0, 0.4, 0.0, 1.0, 0.0, 0.8, 0.0, 0.4, 0.0, 0.0, 0.0, 1.0, 0.0, 0.2, 0.0, 0.0, 0.0, 0.4, 0.0, 0.0, 1.0, 1.0, 1.0, 1.0, 0.8333, 0.0, 0.8333, 0.0, 0.1667, 1.0, 0.1667, 1.0, 0.0, 0.0, 0.0, 0.0, 0.3333, 1.0, 0.3333, 1.0, 0.1667, 0.0, 0.1667, 0.0, 0.5, 1.0, 0.5, 1.0, 0.3333, 0.0, 0.3333, 0.0, 0.6667, 1.0, 0.6667, 1.0, 0.5, 0.0, 0.5, 0.0, 0.8333, 1.0, 0.8333, 1.0, 0.6667, 0.0, 0.6667, 0.8, 0.0, 0.4, 0.0, 0.6, 0.0, 1.0, 0.0, 0.4, 0.0, 0.8, 0.0, 0.0, 0.0, 0.4, 0.0, 1.0, 0.0, 0.0, 0.0, 0.2, 0.0, 0.4, 0.0, 0.6, 0.0, 1.0, 0.0, 0.8, 0.0, 0.4, 0.0, 1.0, 0.0, 0.6, 0.0, 0.4, 0.0, 0.0, 0.0, 1.0, 0.0, 0.2, 0.0, 0.0, 0.0, 0.4, 0.0, 0.0, 1.0, 1.0, 1.0, 1.0, 0.8333, 0.0, 0.8333, 0.0, 0.1667, 1.0, 0.1667, 1.0, 0.0, 0.0, 0.0, 0.0, 0.3333, 1.0, 0.3333, 1.0, 0.1667, 0.0, 0.1667, 0.0, 0.5, 1.0, 0.5, 1.0, 0.3333, 0.0, 0.3333, 0.0, 0.6667, 1.0, 0.6667, 1.0, 0.5, 0.0, 0.5, 0.0, 0.8333, 1.0, 0.8333, 1.0, 0.6667, 0.0, 0.6667, 1.0, 0.0, 0.6, 0.0, 0.8, 0.0, 1.0, 0.0, 0.4, 0.0, 0.6, 0.0, 1.0, 0.0, 0.2, 0.0, 0.4, 0.0, 0.0, 0.0, 0.2, 0.0, 1.0, 0.0, 0.4, 0.0, 0.8, 0.0, 0.6, 0.0, 0.4, 0.0, 1.0, 0.0, 0.8, 0.0, 0.2, 0.0, 1.0, 0.0, 0.4, 0.0, 0.2, 0.0, 0.0, 0.0, 1.0, 0.0, 0.0, 1.0, 1.0, 1.0, 1.0, 0.8333, 0.0, 0.8333, 0.0, 0.1667, 1.0, 0.1667, 1.0, 0.0, 0.0, 0.0, 0.0, 0.3333, 1.0, 0.3333, 1.0, 0.1667, 0.0, 0.1667, 0.0, 0.5, 1.0, 0.5, 1.0, 0.3333, 0.0, 0.3333, 0.0, 0.6667, 1.0, 0.6667, 1.0, 0.5, 0.0, 0.5, 0.0, 0.8333, 1.0, 0.8333, 1.0, 0.6667, 0.0, 0.6667])
me_gravestone_01.materials.append(mat_wg_stone_limestone)
me_gravestone_01.materials.append(mat_wg_lichen_grass)
me_gravestone_01.materials.append(mat_wg_stone_d_slate)
me_gravestone_01.materials.append(mat_wg_dirt_ground)
me_gravestone_01.materials.append(mat_wg_moss_grass)
me_gravestone_01.update()

# ---- objects
ob_gravestone_01 = bpy.data.objects.new('gravestone_01', me_gravestone_01)

# ---- transforms, parenting, visibility, modifiers, constraints
ob_gravestone_01.location = (0.0, 0.0, 0.0)

# ---- collection membership
scene.collection.objects.link(ob_gravestone_01)

# ---- scene / render settings (as saved in the file)
scene.frame_start = 1; scene.frame_end = 250; scene.frame_set(1)
scene.render.engine = 'BLENDER_EEVEE_NEXT'
scene.render.resolution_x = 420
scene.render.resolution_y = 420
scene.render.bake_bias = 0.0
scene.render.bake_samples = 0
scene.render.compositor_device = 'GPU'
scene.eevee.taa_render_samples = 48
scene.eevee.use_volume_custom_range = False
scene.eevee.fast_gi_thickness_near = 0.1
scene.eevee.fast_gi_thickness_far = 0.0
scene.eevee.ray_tracing_options.screen_trace_thickness = 0.1
scene.view_settings.view_transform = 'Standard'
bpy.context.view_layer.update()

# ---- added for rendering (the .blend has no active camera): camera
cam_auto = bpy.data.cameras.new('AutoCamera')
cam_auto.lens = 50.0
cam_auto.sensor_width = 36.0
cam_auto.clip_end = 1000.0
ob_auto_camera = bpy.data.objects.new('AutoCamera', cam_auto)
scene.collection.objects.link(ob_auto_camera)
ob_auto_camera.location = (6.12345, -7.34814, 7.24319)
ob_auto_camera.rotation_euler = (1.09748, -7.21219e-08, 0.694738)
scene.camera = ob_auto_camera
bpy.context.view_layer.update()
